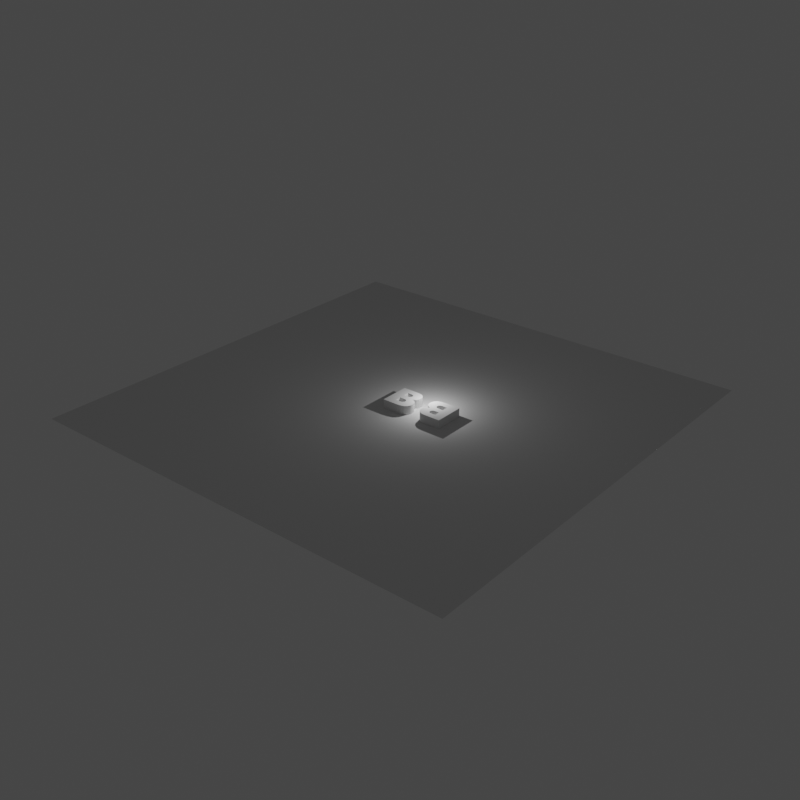 # Source: figure.blend  (saved by Blender 2.80.75; exported with 4.5.12 LTS)
import bpy
from mathutils import Matrix  # noqa: F401  (used for matrix-valued properties, if any)

bpy.ops.wm.read_factory_settings(use_empty=True)
scene = bpy.context.scene
scene.name = 'Scene'

# ---- collections
col_collection = bpy.data.collections.new('Collection'); scene.collection.children.link(col_collection)

# ---- world
world_world = bpy.data.worlds.new('World'); scene.world = world_world
world_world.use_nodes = True; world_world.node_tree.nodes.clear()
_N = world_world.node_tree.nodes; _L = world_world.node_tree.links
n0 = _N.new('ShaderNodeOutputWorld'); n0.name = 'World Output'; n0.location = (300, 300)
n1 = _N.new('ShaderNodeBackground'); n1.name = 'Background'; n1.location = (10, 300)
n1.inputs[0].default_value = (0.05088, 0.05088, 0.05088, 1.0)
_L.new(n1.outputs[0], n0.inputs[0])
n0.is_active_output = True
world_world.color = (0.05088, 0.05088, 0.05088)
world_world.use_sun_shadow = False
world_world.sun_shadow_jitter_overblur = 0.0

# ---- cameras
cam_camera_600 = bpy.data.cameras.new('Camera.600')
cam_camera_600.clip_start = 0.5
cam_camera_600.clip_end = 30.0
cam_camera_600.lens = 20.0

# ---- lights
light_light = bpy.data.lights.new('Light', 'POINT')
light_light.transmission_factor = 0.0
light_light.energy = 1000.0
light_light.shadow_soft_size = 0.1
light_light.shadow_maximum_resolution = 0.006
light_light.use_absolute_resolution = True

# ---- meshes
me_small_b_600 = bpy.data.meshes.new('small B.600')
me_small_b_600.from_pydata([(-4.112, -9.0, 0.0), (-4.112, 9.0, 4.0), (-4.112, 9.0, 0.0), (-4.112, -9.0, 4.0), (5.187, -9.0, 0.0), (5.187, -9.0, 4.0), (1.322, 1.94, 4.0), (1.322, 1.94, 0.0), (1.322, 5.353, 0.0), (1.322, 5.353, 4.0), (6.031, -4.623, 4.0), (5.694, -4.846, 4.0), (7.6, -8.754, 4.0), (5.255, -5.005, 4.0), (9.646, -8.165, 0.0), (10.62, -7.398, 0.0), (10.62, -7.398, 4.0), (9.646, -8.165, 4.0), (5.971, 9.0, 4.0), (8.2, 8.678, 4.0), (5.971, 9.0, 0.0), (8.2, 8.678, 0.0), (5.124, 2.192, 4.0), (8.35, 0.577, 4.0), (5.418, 2.388, 4.0), (3.665, 1.94, 0.0), (3.665, 1.94, 4.0), (4.733, 2.052, 0.0), (4.733, 2.052, 4.0), (5.124, 2.192, 0.0), (10.85, 6.268, 0.0), (5.789, 4.383, 0.0), (9.842, 7.711, 0.0), (11.19, 4.518, 0.0), (10.95, 3.036, 0.0), (5.912, 3.683, 0.0), (10.23, 1.78, 0.0), (8.35, 0.577, 0.0), (5.789, 2.936, 0.0), (5.418, 4.911, 0.0), (6.037, -1.971, 0.0), (6.46, -2.534, 0.0), (5.694, -4.846, 0.0), (5.255, -5.005, 0.0), (5.418, 2.388, 0.0), (5.635, 2.637, 4.0), (6.459, -4.026, 4.0), (11.84, -5.209, 4.0), (6.602, -3.254, 4.0), (12.0, -3.88, 4.0), (11.78, -2.307, 4.0), (11.37, -6.397, 0.0), (11.37, -6.397, 4.0), (5.701, -1.759, 0.0), (6.031, -4.623, 0.0), (5.26, -1.607, 0.0), (4.057, -1.486, 0.0), (5.635, 2.637, 0.0), (5.789, 2.936, 4.0), (11.84, -5.209, 0.0), (6.459, -4.026, 0.0), (12.0, -3.88, 0.0), (11.78, -2.307, 0.0), (6.602, -3.254, 0.0), (1.322, -1.486, 0.0), (5.912, 3.683, 4.0), (11.11, -1.025, 4.0), (9.98, -0.057, 4.0), (6.46, -2.534, 4.0), (5.701, -1.759, 4.0), (11.11, -1.025, 0.0), (9.98, -0.057, 0.0), (6.037, -1.971, 4.0), (5.126, 5.105, 0.0), (1.322, -5.132, 0.0), (4.069, -5.132, 0.0), (5.789, 4.383, 4.0), (5.26, -1.607, 4.0), (5.418, 4.911, 4.0), (7.6, -8.754, 0.0), (1.322, -5.132, 4.0), (1.322, -1.486, 4.0), (9.842, 7.711, 4.0), (3.701, 5.353, 0.0), (4.742, 5.243, 0.0), (5.126, 5.105, 4.0), (4.742, 5.243, 4.0), (10.23, 1.78, 4.0), (10.95, 3.036, 4.0), (11.19, 4.518, 4.0), (10.85, 6.268, 4.0), (3.701, 5.353, 4.0), (4.069, -5.132, 4.0), (4.057, -1.486, 4.0)], [], [(0, 1, 2), (3, 1, 0), (3, 4, 5), (4, 3, 0), (6, 7, 8), (6, 8, 9), (10, 11, 12), (11, 13, 12), (14, 15, 16), (14, 16, 17), (18, 19, 20), (21, 20, 19), (22, 23, 24), (25, 7, 6), (25, 6, 26), (27, 25, 26), (27, 26, 28), (29, 27, 28), (29, 28, 22), (30, 31, 32), (33, 31, 30), (34, 35, 33), (36, 35, 34), (37, 38, 36), (31, 39, 32), (21, 32, 39), (40, 37, 41), (12, 17, 10), (17, 16, 10), (42, 43, 13), (42, 13, 11), (44, 29, 22), (44, 22, 24), (24, 23, 45), (46, 10, 16), (46, 47, 48), (49, 50, 48), (15, 51, 52), (15, 52, 16), (53, 37, 40), (54, 42, 11), (54, 11, 10), (55, 56, 27), (57, 44, 24), (57, 24, 45), (45, 23, 58), (51, 59, 47), (51, 47, 52), (60, 54, 10), (60, 10, 46), (59, 61, 49), (59, 49, 47), (29, 55, 27), (38, 57, 45), (38, 45, 58), (62, 50, 49), (62, 49, 61), (55, 29, 53), (38, 37, 57), (63, 60, 46), (63, 46, 48), (44, 37, 29), (56, 64, 25), (35, 38, 58), (35, 58, 65), (66, 67, 68), (23, 22, 69), (70, 66, 50), (70, 50, 62), (41, 63, 48), (41, 48, 68), (70, 71, 67), (70, 67, 66), (40, 41, 68), (40, 68, 72), (73, 21, 39), (31, 33, 35), (71, 37, 23), (71, 23, 67), (64, 74, 0), (4, 0, 74), (75, 4, 74), (0, 2, 64), (31, 35, 65), (31, 65, 76), (22, 28, 77), (57, 37, 44), (18, 20, 1), (39, 31, 76), (39, 76, 78), (35, 36, 38), (1, 20, 2), (5, 4, 12), (79, 12, 4), (3, 5, 80), (80, 81, 3), (76, 82, 78), (83, 20, 84), (84, 20, 73), (39, 78, 85), (39, 85, 73), (14, 12, 79), (85, 18, 86), (37, 36, 87), (37, 87, 23), (2, 20, 8), (21, 73, 20), (73, 85, 86), (73, 86, 84), (85, 78, 19), (82, 19, 78), (88, 89, 65), (65, 58, 87), (87, 58, 23), (87, 88, 65), (76, 65, 89), (89, 90, 76), (82, 76, 90), (17, 12, 14), (91, 18, 9), (86, 18, 91), (19, 18, 85), (1, 9, 18), (77, 69, 22), (36, 34, 88), (36, 88, 87), (84, 86, 91), (84, 91, 83), (75, 74, 80), (75, 80, 92), (83, 8, 20), (8, 7, 2), (25, 27, 56), (7, 25, 64), (34, 33, 89), (34, 89, 88), (28, 26, 93), (3, 81, 1), (1, 6, 9), (7, 64, 2), (81, 93, 26), (6, 81, 26), (83, 91, 9), (83, 9, 8), (93, 77, 28), (43, 75, 92), (43, 92, 13), (6, 1, 81), (33, 30, 90), (33, 90, 89), (40, 72, 69), (40, 69, 53), (30, 32, 82), (30, 82, 90), (62, 63, 70), (61, 63, 62), (71, 70, 41), (59, 63, 61), (14, 54, 15), (51, 60, 59), (37, 71, 41), (53, 29, 37), (53, 69, 77), (53, 77, 55), (32, 21, 19), (32, 19, 82), (72, 68, 23), (67, 23, 68), (69, 72, 23), (68, 48, 66), (50, 66, 48), (16, 52, 46), (49, 48, 47), (47, 46, 52), (55, 77, 93), (55, 93, 56), (92, 80, 5), (56, 93, 81), (56, 81, 64), (42, 79, 43), (5, 12, 13), (13, 92, 5), (64, 81, 80), (64, 80, 74), (43, 4, 75), (14, 79, 54), (51, 15, 60), (63, 59, 60), (42, 54, 79), (4, 43, 79), (41, 70, 63), (54, 60, 15)])
me_small_b_600.use_remesh_preserve_volume = False
me_small_b_600.use_remesh_preserve_attributes = False
me_small_b_600.use_mirror_vertex_groups = False
me_small_b_600.update()
me_plane_328 = bpy.data.meshes.new('Plane.328')
me_plane_328.from_pydata([(-1.0, -1.0, 0.0), (1.0, -1.0, 0.0), (-1.0, 1.0, 0.0), (1.0, 1.0, 0.0)], [], [(0, 1, 3, 2)])
_uv = me_plane_328.uv_layers.new(name='UVMap')
_uv.uv.foreach_set('vector', [0.0, 0.0, 1.0, 0.0, 1.0, 1.0, 0.0, 1.0])
me_plane_328.use_remesh_preserve_volume = False
me_plane_328.use_remesh_preserve_attributes = False
me_plane_328.use_mirror_vertex_groups = False
me_plane_328.update()
me_small_b_601 = bpy.data.meshes.new('small B.601')
me_small_b_601.from_pydata([(-4.112, -9.0, 0.0), (-4.112, 9.0, 4.0), (-4.112, 9.0, 0.0), (-4.112, -9.0, 4.0), (5.187, -9.0, 0.0), (5.187, -9.0, 4.0), (1.322, 1.94, 4.0), (1.322, 1.94, 0.0), (1.322, 5.353, 0.0), (1.322, 5.353, 4.0), (6.031, -4.623, 4.0), (5.694, -4.846, 4.0), (7.6, -8.754, 4.0), (5.255, -5.005, 4.0), (9.646, -8.165, 0.0), (10.62, -7.398, 0.0), (10.62, -7.398, 4.0), (9.646, -8.165, 4.0), (5.971, 9.0, 4.0), (8.2, 8.678, 4.0), (5.971, 9.0, 0.0), (8.2, 8.678, 0.0), (5.124, 2.192, 4.0), (8.35, 0.577, 4.0), (5.418, 2.388, 4.0), (3.665, 1.94, 0.0), (3.665, 1.94, 4.0), (4.733, 2.052, 0.0), (4.733, 2.052, 4.0), (5.124, 2.192, 0.0), (10.85, 6.268, 0.0), (5.789, 4.383, 0.0), (9.842, 7.711, 0.0), (11.19, 4.518, 0.0), (10.95, 3.036, 0.0), (5.912, 3.683, 0.0), (10.23, 1.78, 0.0), (8.35, 0.577, 0.0), (5.789, 2.936, 0.0), (5.418, 4.911, 0.0), (6.037, -1.971, 0.0), (6.46, -2.534, 0.0), (5.694, -4.846, 0.0), (5.255, -5.005, 0.0), (5.418, 2.388, 0.0), (5.635, 2.637, 4.0), (6.459, -4.026, 4.0), (11.84, -5.209, 4.0), (6.602, -3.254, 4.0), (12.0, -3.88, 4.0), (11.78, -2.307, 4.0), (11.37, -6.397, 0.0), (11.37, -6.397, 4.0), (5.701, -1.759, 0.0), (6.031, -4.623, 0.0), (5.26, -1.607, 0.0), (4.057, -1.486, 0.0), (5.635, 2.637, 0.0), (5.789, 2.936, 4.0), (11.84, -5.209, 0.0), (6.459, -4.026, 0.0), (12.0, -3.88, 0.0), (11.78, -2.307, 0.0), (6.602, -3.254, 0.0), (1.322, -1.486, 0.0), (5.912, 3.683, 4.0), (11.11, -1.025, 4.0), (9.98, -0.057, 4.0), (6.46, -2.534, 4.0), (5.701, -1.759, 4.0), (11.11, -1.025, 0.0), (9.98, -0.057, 0.0), (6.037, -1.971, 4.0), (5.126, 5.105, 0.0), (1.322, -5.132, 0.0), (4.069, -5.132, 0.0), (5.789, 4.383, 4.0), (5.26, -1.607, 4.0), (5.418, 4.911, 4.0), (7.6, -8.754, 0.0), (1.322, -5.132, 4.0), (1.322, -1.486, 4.0), (9.842, 7.711, 4.0), (3.701, 5.353, 0.0), (4.742, 5.243, 0.0), (5.126, 5.105, 4.0), (4.742, 5.243, 4.0), (10.23, 1.78, 4.0), (10.95, 3.036, 4.0), (11.19, 4.518, 4.0), (10.85, 6.268, 4.0), (3.701, 5.353, 4.0), (4.069, -5.132, 4.0), (4.057, -1.486, 4.0)], [], [(0, 1, 2), (3, 1, 0), (3, 4, 5), (4, 3, 0), (6, 7, 8), (6, 8, 9), (10, 11, 12), (11, 13, 12), (14, 15, 16), (14, 16, 17), (18, 19, 20), (21, 20, 19), (22, 23, 24), (25, 7, 6), (25, 6, 26), (27, 25, 26), (27, 26, 28), (29, 27, 28), (29, 28, 22), (30, 31, 32), (33, 31, 30), (34, 35, 33), (36, 35, 34), (37, 38, 36), (31, 39, 32), (21, 32, 39), (40, 37, 41), (12, 17, 10), (17, 16, 10), (42, 43, 13), (42, 13, 11), (44, 29, 22), (44, 22, 24), (24, 23, 45), (46, 10, 16), (46, 47, 48), (49, 50, 48), (15, 51, 52), (15, 52, 16), (53, 37, 40), (54, 42, 11), (54, 11, 10), (55, 56, 27), (57, 44, 24), (57, 24, 45), (45, 23, 58), (51, 59, 47), (51, 47, 52), (60, 54, 10), (60, 10, 46), (59, 61, 49), (59, 49, 47), (29, 55, 27), (38, 57, 45), (38, 45, 58), (62, 50, 49), (62, 49, 61), (55, 29, 53), (38, 37, 57), (63, 60, 46), (63, 46, 48), (44, 37, 29), (56, 64, 25), (35, 38, 58), (35, 58, 65), (66, 67, 68), (23, 22, 69), (70, 66, 50), (70, 50, 62), (41, 63, 48), (41, 48, 68), (70, 71, 67), (70, 67, 66), (40, 41, 68), (40, 68, 72), (73, 21, 39), (31, 33, 35), (71, 37, 23), (71, 23, 67), (64, 74, 0), (4, 0, 74), (75, 4, 74), (0, 2, 64), (31, 35, 65), (31, 65, 76), (22, 28, 77), (57, 37, 44), (18, 20, 1), (39, 31, 76), (39, 76, 78), (35, 36, 38), (1, 20, 2), (5, 4, 12), (79, 12, 4), (3, 5, 80), (80, 81, 3), (76, 82, 78), (83, 20, 84), (84, 20, 73), (39, 78, 85), (39, 85, 73), (14, 12, 79), (85, 18, 86), (37, 36, 87), (37, 87, 23), (2, 20, 8), (21, 73, 20), (73, 85, 86), (73, 86, 84), (85, 78, 19), (82, 19, 78), (88, 89, 65), (65, 58, 87), (87, 58, 23), (87, 88, 65), (76, 65, 89), (89, 90, 76), (82, 76, 90), (17, 12, 14), (91, 18, 9), (86, 18, 91), (19, 18, 85), (1, 9, 18), (77, 69, 22), (36, 34, 88), (36, 88, 87), (84, 86, 91), (84, 91, 83), (75, 74, 80), (75, 80, 92), (83, 8, 20), (8, 7, 2), (25, 27, 56), (7, 25, 64), (34, 33, 89), (34, 89, 88), (28, 26, 93), (3, 81, 1), (1, 6, 9), (7, 64, 2), (81, 93, 26), (6, 81, 26), (83, 91, 9), (83, 9, 8), (93, 77, 28), (43, 75, 92), (43, 92, 13), (6, 1, 81), (33, 30, 90), (33, 90, 89), (40, 72, 69), (40, 69, 53), (30, 32, 82), (30, 82, 90), (62, 63, 70), (61, 63, 62), (71, 70, 41), (59, 63, 61), (14, 54, 15), (51, 60, 59), (37, 71, 41), (53, 29, 37), (53, 69, 77), (53, 77, 55), (32, 21, 19), (32, 19, 82), (72, 68, 23), (67, 23, 68), (69, 72, 23), (68, 48, 66), (50, 66, 48), (16, 52, 46), (49, 48, 47), (47, 46, 52), (55, 77, 93), (55, 93, 56), (92, 80, 5), (56, 93, 81), (56, 81, 64), (42, 79, 43), (5, 12, 13), (13, 92, 5), (64, 81, 80), (64, 80, 74), (43, 4, 75), (14, 79, 54), (51, 15, 60), (63, 59, 60), (42, 54, 79), (4, 43, 79), (41, 70, 63), (54, 60, 15)])
me_small_b_601.use_remesh_preserve_volume = False
me_small_b_601.use_remesh_preserve_attributes = False
me_small_b_601.use_mirror_vertex_groups = False
me_small_b_601.update()

# ---- objects
ob_small_b = bpy.data.objects.new('small B', me_small_b_600)
ob_plane = bpy.data.objects.new('Plane', me_plane_328)
ob_camera = bpy.data.objects.new('Camera', cam_camera_600)
ob_small_b_007 = bpy.data.objects.new('small B.007', me_small_b_601)
ob_light = bpy.data.objects.new('Light', light_light)

# ---- transforms, parenting, visibility, modifiers, constraints
ob_small_b.location = (9.0, 0.0, 0.0)
ob_small_b.rotation_euler = (0.0, -0.0, 3.142)
ob_small_b.scale = (0.3, 0.3, 0.4)
ob_small_b.lineart.crease_threshold = 0.0
ob_plane.location = (0.0, 0.0, 0.0)
ob_plane.scale = (40.0, 40.0, 40.0)
ob_plane.lineart.crease_threshold = 0.0
ob_camera.location = (0.0, 0.0, 0.0)
ob_camera.lineart.crease_threshold = 0.0
ob_small_b_007.location = (0.0, 0.0, 0.0)
ob_small_b_007.scale = (0.3, 0.3, 0.4)
ob_small_b_007.lineart.crease_threshold = 0.0
ob_light.location = (4.844, 1.783, 5.125)
ob_light.rotation_euler = (0.6503, 0.05522, 1.866)
ob_light.lock_rotations_4d = False
ob_light.empty_display_type = 'ARROWS'
ob_light.color = (0.0, 0.0, 0.0, 0.0)
ob_light.lineart.crease_threshold = 0.0

# ---- collection membership
scene.collection.objects.link(ob_small_b)
scene.collection.objects.link(ob_plane)
scene.collection.objects.link(ob_camera)
scene.collection.objects.link(ob_small_b_007)
col_collection.objects.link(ob_light)

# ---- scene / render settings (as saved in the file)
scene.frame_start = 1; scene.frame_end = 250; scene.frame_set(0)
scene.render.engine = 'CYCLES'
scene.render.resolution_x = 640
scene.render.resolution_y = 640
scene.render.use_overwrite = False
scene.render.use_single_layer = True
scene.cycles.use_denoising = False
scene.cycles.samples = 128
scene.cycles.sampling_pattern = 'TABULATED_SOBOL'
scene.cycles.use_adaptive_sampling = False
scene.cycles.use_light_tree = False
scene.view_settings.view_transform = 'Filmic'
bpy.context.view_layer.update()

# ---- added for rendering (the .blend has no active camera): camera
cam_auto = bpy.data.cameras.new('AutoCamera')
cam_auto.lens = 50.0
cam_auto.sensor_width = 36.0
cam_auto.clip_end = 1837.26
ob_auto_camera = bpy.data.objects.new('AutoCamera', cam_auto)
scene.collection.objects.link(ob_auto_camera)
ob_auto_camera.location = (104.688, -125.625, 84.5501)
ob_auto_camera.rotation_euler = (1.09748, -7.21219e-08, 0.694738)
scene.camera = ob_auto_camera
bpy.context.view_layer.update()
